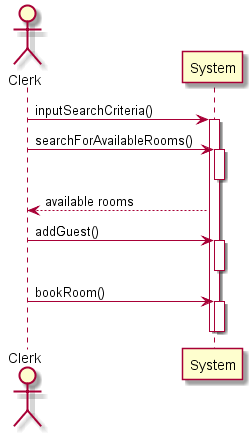

The diagram above was rendered by PlantUML. Its source (embedded in the PNG):
@startuml
actor Clerk
Clerk -> System: inputSearchCriteria()
activate System

Clerk -> System: searchForAvailableRooms()
activate System
deactivate System

System --> Clerk: available rooms

Clerk -> System: addGuest()
activate System
deactivate System

Clerk -> System: bookRoom()
activate System
deactivate System

deactivate System
@enduml